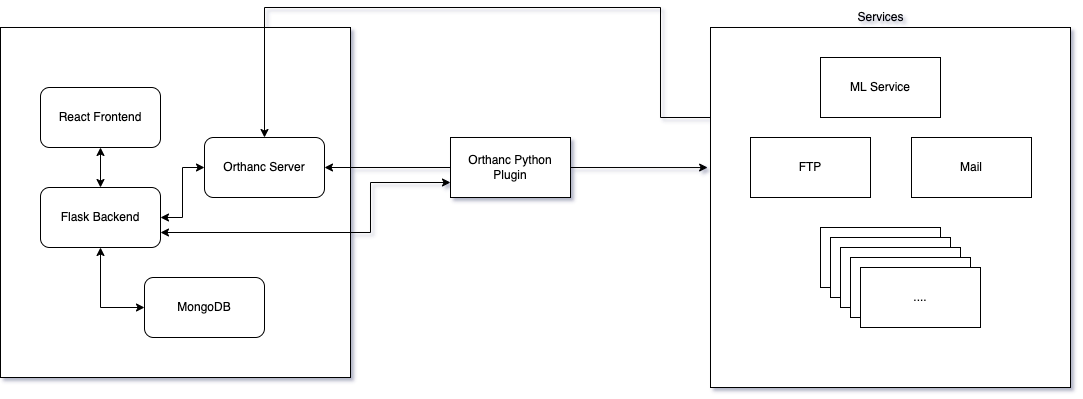

The diagram above was exported from draw.io. Its source (the exported page's mxGraphModel, read from the mxfile embedded in the PNG):
<mxGraphModel dx="1383" dy="1246" grid="1" gridSize="10" guides="1" tooltips="1" connect="1" arrows="1" fold="1" page="1" pageScale="1" pageWidth="827" pageHeight="1169" math="0" shadow="0">
  <root>
    <mxCell id="0" />
    <mxCell id="1" parent="0" />
    <mxCell id="2" value="" style="whiteSpace=wrap;html=1;aspect=fixed;" vertex="1" parent="1">
      <mxGeometry x="150" y="120" width="350" height="350" as="geometry" />
    </mxCell>
    <mxCell id="3" style="edgeStyle=orthogonalEdgeStyle;rounded=0;orthogonalLoop=1;jettySize=auto;html=1;exitX=0.5;exitY=1;exitDx=0;exitDy=0;entryX=0.5;entryY=0;entryDx=0;entryDy=0;startArrow=classic;startFill=1;" edge="1" source="4" target="8" parent="1">
      <mxGeometry relative="1" as="geometry" />
    </mxCell>
    <mxCell id="4" value="React Frontend" style="rounded=1;whiteSpace=wrap;html=1;" vertex="1" parent="1">
      <mxGeometry x="190" y="180" width="120" height="60" as="geometry" />
    </mxCell>
    <mxCell id="5" style="edgeStyle=orthogonalEdgeStyle;rounded=0;orthogonalLoop=1;jettySize=auto;html=1;exitX=0;exitY=0.5;exitDx=0;exitDy=0;entryX=1;entryY=0.5;entryDx=0;entryDy=0;startArrow=classic;startFill=1;" edge="1" source="6" target="8" parent="1">
      <mxGeometry relative="1" as="geometry" />
    </mxCell>
    <mxCell id="6" value="Orthanc Server" style="rounded=1;whiteSpace=wrap;html=1;" vertex="1" parent="1">
      <mxGeometry x="354" y="230" width="120" height="60" as="geometry" />
    </mxCell>
    <mxCell id="7" style="edgeStyle=orthogonalEdgeStyle;rounded=0;orthogonalLoop=1;jettySize=auto;html=1;exitX=0.5;exitY=1;exitDx=0;exitDy=0;entryX=0;entryY=0.5;entryDx=0;entryDy=0;startArrow=classic;startFill=1;" edge="1" source="8" target="9" parent="1">
      <mxGeometry relative="1" as="geometry" />
    </mxCell>
    <mxCell id="8" value="Flask Backend" style="rounded=1;whiteSpace=wrap;html=1;" vertex="1" parent="1">
      <mxGeometry x="190" y="280" width="120" height="60" as="geometry" />
    </mxCell>
    <mxCell id="9" value="MongoDB" style="rounded=1;whiteSpace=wrap;html=1;" vertex="1" parent="1">
      <mxGeometry x="294" y="370" width="120" height="60" as="geometry" />
    </mxCell>
    <mxCell id="10" style="edgeStyle=orthogonalEdgeStyle;rounded=0;orthogonalLoop=1;jettySize=auto;html=1;exitX=0;exitY=0.5;exitDx=0;exitDy=0;entryX=1;entryY=0.5;entryDx=0;entryDy=0;startArrow=none;startFill=0;" edge="1" source="13" target="6" parent="1">
      <mxGeometry relative="1" as="geometry" />
    </mxCell>
    <mxCell id="11" style="edgeStyle=orthogonalEdgeStyle;rounded=0;orthogonalLoop=1;jettySize=auto;html=1;exitX=0;exitY=0.75;exitDx=0;exitDy=0;entryX=1;entryY=0.75;entryDx=0;entryDy=0;startArrow=classic;startFill=1;" edge="1" source="13" target="8" parent="1">
      <mxGeometry relative="1" as="geometry">
        <Array as="points">
          <mxPoint x="520" y="275" />
          <mxPoint x="520" y="325" />
        </Array>
      </mxGeometry>
    </mxCell>
    <mxCell id="12" style="edgeStyle=orthogonalEdgeStyle;rounded=0;orthogonalLoop=1;jettySize=auto;html=1;exitX=1;exitY=0.5;exitDx=0;exitDy=0;entryX=-0.008;entryY=0.389;entryDx=0;entryDy=0;entryPerimeter=0;startArrow=none;startFill=0;" edge="1" source="13" target="15" parent="1">
      <mxGeometry relative="1" as="geometry" />
    </mxCell>
    <mxCell id="13" value="Orthanc Python Plugin" style="rounded=0;whiteSpace=wrap;html=1;" vertex="1" parent="1">
      <mxGeometry x="600" y="230" width="120" height="60" as="geometry" />
    </mxCell>
    <mxCell id="14" style="edgeStyle=orthogonalEdgeStyle;rounded=0;orthogonalLoop=1;jettySize=auto;html=1;exitX=0;exitY=0.25;exitDx=0;exitDy=0;entryX=0.5;entryY=0;entryDx=0;entryDy=0;startArrow=none;startFill=0;" edge="1" source="15" target="6" parent="1">
      <mxGeometry relative="1" as="geometry">
        <Array as="points">
          <mxPoint x="810" y="210" />
          <mxPoint x="810" y="100" />
          <mxPoint x="414" y="100" />
        </Array>
      </mxGeometry>
    </mxCell>
    <mxCell id="15" value="" style="whiteSpace=wrap;html=1;aspect=fixed;" vertex="1" parent="1">
      <mxGeometry x="860" y="120" width="360" height="360" as="geometry" />
    </mxCell>
    <mxCell id="16" value="ML Service" style="rounded=0;whiteSpace=wrap;html=1;" vertex="1" parent="1">
      <mxGeometry x="970" y="150" width="120" height="60" as="geometry" />
    </mxCell>
    <mxCell id="17" value="...." style="rounded=0;whiteSpace=wrap;html=1;" vertex="1" parent="1">
      <mxGeometry x="970" y="320" width="120" height="60" as="geometry" />
    </mxCell>
    <mxCell id="18" value="Mail" style="rounded=0;whiteSpace=wrap;html=1;" vertex="1" parent="1">
      <mxGeometry x="1061" y="230" width="120" height="60" as="geometry" />
    </mxCell>
    <mxCell id="19" value="Services" style="text;html=1;align=center;verticalAlign=middle;resizable=0;points=[];autosize=1;strokeColor=none;fillColor=none;" vertex="1" parent="1">
      <mxGeometry x="1000" y="100" width="60" height="20" as="geometry" />
    </mxCell>
    <mxCell id="20" value="FTP" style="rounded=0;whiteSpace=wrap;html=1;" vertex="1" parent="1">
      <mxGeometry x="900" y="230" width="120" height="60" as="geometry" />
    </mxCell>
    <mxCell id="21" value="...." style="rounded=0;whiteSpace=wrap;html=1;" vertex="1" parent="1">
      <mxGeometry x="980" y="330" width="120" height="60" as="geometry" />
    </mxCell>
    <mxCell id="22" value="...." style="rounded=0;whiteSpace=wrap;html=1;" vertex="1" parent="1">
      <mxGeometry x="990" y="340" width="120" height="60" as="geometry" />
    </mxCell>
    <mxCell id="23" value="...." style="rounded=0;whiteSpace=wrap;html=1;" vertex="1" parent="1">
      <mxGeometry x="1000" y="350" width="120" height="60" as="geometry" />
    </mxCell>
    <mxCell id="24" value="...." style="rounded=0;whiteSpace=wrap;html=1;" vertex="1" parent="1">
      <mxGeometry x="1010" y="360" width="120" height="60" as="geometry" />
    </mxCell>
  </root>
</mxGraphModel>